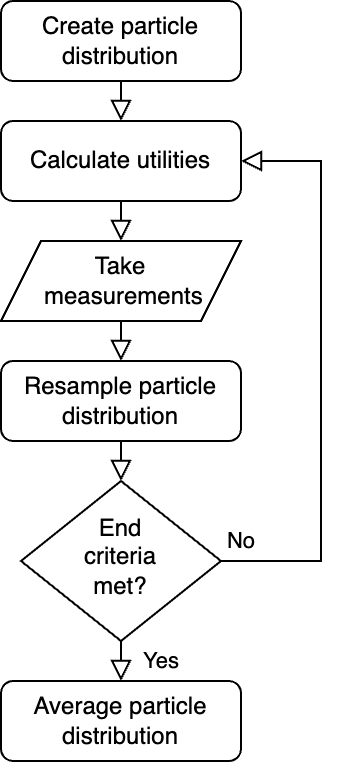

The diagram above was exported from draw.io. Its source (the exported page's mxGraphModel, read from the mxfile embedded in the PNG):
<mxGraphModel dx="954" dy="519" grid="1" gridSize="10" guides="1" tooltips="1" connect="1" arrows="1" fold="1" page="1" pageScale="1" pageWidth="827" pageHeight="1169" math="0" shadow="0">
  <root>
    <mxCell id="WIyWlLk6GJQsqaUBKTNV-0" />
    <mxCell id="WIyWlLk6GJQsqaUBKTNV-1" parent="WIyWlLk6GJQsqaUBKTNV-0" />
    <mxCell id="WIyWlLk6GJQsqaUBKTNV-2" value="" style="rounded=0;html=1;jettySize=auto;orthogonalLoop=1;fontSize=11;endArrow=block;endFill=0;endSize=8;strokeWidth=1;shadow=0;labelBackgroundColor=none;edgeStyle=orthogonalEdgeStyle;entryX=0.5;entryY=0;entryDx=0;entryDy=0;" parent="WIyWlLk6GJQsqaUBKTNV-1" source="WIyWlLk6GJQsqaUBKTNV-3" target="j29vgP8PcOJR8KqEWquY-1" edge="1">
      <mxGeometry relative="1" as="geometry">
        <mxPoint x="220" y="170" as="targetPoint" />
        <Array as="points">
          <mxPoint x="220" y="140" />
        </Array>
      </mxGeometry>
    </mxCell>
    <mxCell id="WIyWlLk6GJQsqaUBKTNV-3" value="Create particle distribution" style="rounded=1;whiteSpace=wrap;html=1;fontSize=12;glass=0;strokeWidth=1;shadow=0;" parent="WIyWlLk6GJQsqaUBKTNV-1" vertex="1">
      <mxGeometry x="160" y="80" width="120" height="40" as="geometry" />
    </mxCell>
    <mxCell id="WIyWlLk6GJQsqaUBKTNV-8" value="No" style="rounded=0;html=1;jettySize=auto;orthogonalLoop=1;fontSize=11;endArrow=block;endFill=0;endSize=8;strokeWidth=1;shadow=0;labelBackgroundColor=none;edgeStyle=orthogonalEdgeStyle;entryX=1;entryY=0.5;entryDx=0;entryDy=0;" parent="WIyWlLk6GJQsqaUBKTNV-1" source="WIyWlLk6GJQsqaUBKTNV-10" target="j29vgP8PcOJR8KqEWquY-1" edge="1">
      <mxGeometry x="-0.9307" y="10" relative="1" as="geometry">
        <mxPoint as="offset" />
        <mxPoint x="440" y="140" as="targetPoint" />
        <Array as="points">
          <mxPoint x="320" y="360" />
          <mxPoint x="320" y="160" />
        </Array>
      </mxGeometry>
    </mxCell>
    <mxCell id="WIyWlLk6GJQsqaUBKTNV-10" value="End&lt;div&gt;criteria&lt;/div&gt;&lt;div&gt;met?&lt;/div&gt;" style="rhombus;whiteSpace=wrap;html=1;shadow=0;fontFamily=Helvetica;fontSize=12;align=center;strokeWidth=1;spacing=6;spacingTop=-4;" parent="WIyWlLk6GJQsqaUBKTNV-1" vertex="1">
      <mxGeometry x="170" y="320" width="100" height="80" as="geometry" />
    </mxCell>
    <mxCell id="j29vgP8PcOJR8KqEWquY-1" value="Calculate utilities" style="rounded=1;whiteSpace=wrap;html=1;fontSize=12;glass=0;strokeWidth=1;shadow=0;" parent="WIyWlLk6GJQsqaUBKTNV-1" vertex="1">
      <mxGeometry x="160" y="140" width="120" height="40" as="geometry" />
    </mxCell>
    <mxCell id="j29vgP8PcOJR8KqEWquY-5" value="" style="rounded=0;html=1;jettySize=auto;orthogonalLoop=1;fontSize=11;endArrow=block;endFill=0;endSize=8;strokeWidth=1;shadow=0;labelBackgroundColor=none;edgeStyle=orthogonalEdgeStyle;entryX=0.5;entryY=0;entryDx=0;entryDy=0;exitX=0.5;exitY=1;exitDx=0;exitDy=0;" parent="WIyWlLk6GJQsqaUBKTNV-1" source="j29vgP8PcOJR8KqEWquY-1" target="j29vgP8PcOJR8KqEWquY-11" edge="1">
      <mxGeometry relative="1" as="geometry">
        <mxPoint x="230" y="130" as="sourcePoint" />
        <mxPoint x="220" y="200" as="targetPoint" />
      </mxGeometry>
    </mxCell>
    <mxCell id="j29vgP8PcOJR8KqEWquY-9" value="Resample particle distribution" style="rounded=1;whiteSpace=wrap;html=1;fontSize=12;glass=0;strokeWidth=1;shadow=0;" parent="WIyWlLk6GJQsqaUBKTNV-1" vertex="1">
      <mxGeometry x="160" y="260" width="120" height="40" as="geometry" />
    </mxCell>
    <mxCell id="j29vgP8PcOJR8KqEWquY-11" value="Take&lt;div&gt;&amp;nbsp;measurements&lt;/div&gt;" style="shape=parallelogram;perimeter=parallelogramPerimeter;whiteSpace=wrap;html=1;fixedSize=1;" parent="WIyWlLk6GJQsqaUBKTNV-1" vertex="1">
      <mxGeometry x="160" y="200" width="120" height="40" as="geometry" />
    </mxCell>
    <mxCell id="j29vgP8PcOJR8KqEWquY-14" value="" style="rounded=0;html=1;jettySize=auto;orthogonalLoop=1;fontSize=11;endArrow=block;endFill=0;endSize=8;strokeWidth=1;shadow=0;labelBackgroundColor=none;edgeStyle=orthogonalEdgeStyle;entryX=0.5;entryY=0;entryDx=0;entryDy=0;exitX=0.5;exitY=1;exitDx=0;exitDy=0;" parent="WIyWlLk6GJQsqaUBKTNV-1" source="j29vgP8PcOJR8KqEWquY-11" target="j29vgP8PcOJR8KqEWquY-9" edge="1">
      <mxGeometry relative="1" as="geometry">
        <mxPoint x="230" y="190" as="sourcePoint" />
        <mxPoint x="230" y="210" as="targetPoint" />
      </mxGeometry>
    </mxCell>
    <mxCell id="j29vgP8PcOJR8KqEWquY-15" value="" style="rounded=0;html=1;jettySize=auto;orthogonalLoop=1;fontSize=11;endArrow=block;endFill=0;endSize=8;strokeWidth=1;shadow=0;labelBackgroundColor=none;edgeStyle=orthogonalEdgeStyle;entryX=0.5;entryY=0;entryDx=0;entryDy=0;exitX=0.5;exitY=1;exitDx=0;exitDy=0;" parent="WIyWlLk6GJQsqaUBKTNV-1" source="j29vgP8PcOJR8KqEWquY-9" target="WIyWlLk6GJQsqaUBKTNV-10" edge="1">
      <mxGeometry relative="1" as="geometry">
        <mxPoint x="230" y="250" as="sourcePoint" />
        <mxPoint x="230" y="270" as="targetPoint" />
      </mxGeometry>
    </mxCell>
    <mxCell id="j29vgP8PcOJR8KqEWquY-18" value="Average particle distribution" style="rounded=1;whiteSpace=wrap;html=1;" parent="WIyWlLk6GJQsqaUBKTNV-1" vertex="1">
      <mxGeometry x="160" y="420" width="120" height="40" as="geometry" />
    </mxCell>
    <mxCell id="j29vgP8PcOJR8KqEWquY-21" value="Yes" style="rounded=0;html=1;jettySize=auto;orthogonalLoop=1;fontSize=11;endArrow=block;endFill=0;endSize=8;strokeWidth=1;shadow=0;labelBackgroundColor=none;edgeStyle=orthogonalEdgeStyle;entryX=0.5;entryY=0;entryDx=0;entryDy=0;exitX=0.5;exitY=1;exitDx=0;exitDy=0;" parent="WIyWlLk6GJQsqaUBKTNV-1" source="WIyWlLk6GJQsqaUBKTNV-10" target="j29vgP8PcOJR8KqEWquY-18" edge="1">
      <mxGeometry y="20" relative="1" as="geometry">
        <mxPoint as="offset" />
        <mxPoint x="220" y="399" as="sourcePoint" />
        <mxPoint x="220" y="419" as="targetPoint" />
        <Array as="points" />
      </mxGeometry>
    </mxCell>
  </root>
</mxGraphModel>